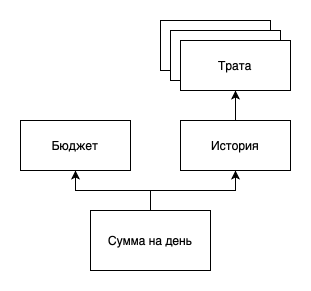

The diagram above was exported from draw.io. Its source (the exported page's mxGraphModel, read from the mxfile embedded in the PNG):
<mxGraphModel dx="1186" dy="812" grid="1" gridSize="10" guides="1" tooltips="1" connect="1" arrows="1" fold="1" page="1" pageScale="1" pageWidth="850" pageHeight="1100" math="0" shadow="0">
  <root>
    <mxCell id="0" />
    <mxCell id="1" parent="0" />
    <mxCell id="RhmtKcjSOoCi_qiWx1HE-11" value="" style="group" vertex="1" connectable="0" parent="1">
      <mxGeometry width="310" height="290" as="geometry" />
    </mxCell>
    <mxCell id="RhmtKcjSOoCi_qiWx1HE-10" value="" style="rounded=0;whiteSpace=wrap;html=1;strokeColor=none;" vertex="1" parent="RhmtKcjSOoCi_qiWx1HE-11">
      <mxGeometry width="310" height="290" as="geometry" />
    </mxCell>
    <mxCell id="RhmtKcjSOoCi_qiWx1HE-1" value="Бюджет" style="rounded=0;whiteSpace=wrap;html=1;" vertex="1" parent="RhmtKcjSOoCi_qiWx1HE-11">
      <mxGeometry x="20" y="120" width="110" height="50" as="geometry" />
    </mxCell>
    <mxCell id="RhmtKcjSOoCi_qiWx1HE-2" value="История" style="rounded=0;whiteSpace=wrap;html=1;" vertex="1" parent="RhmtKcjSOoCi_qiWx1HE-11">
      <mxGeometry x="180" y="120" width="110" height="50" as="geometry" />
    </mxCell>
    <mxCell id="RhmtKcjSOoCi_qiWx1HE-3" value="Трата" style="rounded=0;whiteSpace=wrap;html=1;" vertex="1" parent="RhmtKcjSOoCi_qiWx1HE-11">
      <mxGeometry x="160" y="20" width="110" height="50" as="geometry" />
    </mxCell>
    <mxCell id="RhmtKcjSOoCi_qiWx1HE-4" value="Трата" style="rounded=0;whiteSpace=wrap;html=1;" vertex="1" parent="RhmtKcjSOoCi_qiWx1HE-11">
      <mxGeometry x="170" y="30" width="110" height="50" as="geometry" />
    </mxCell>
    <mxCell id="RhmtKcjSOoCi_qiWx1HE-5" value="Трата" style="rounded=0;whiteSpace=wrap;html=1;" vertex="1" parent="RhmtKcjSOoCi_qiWx1HE-11">
      <mxGeometry x="180" y="40" width="110" height="50" as="geometry" />
    </mxCell>
    <mxCell id="RhmtKcjSOoCi_qiWx1HE-6" style="edgeStyle=orthogonalEdgeStyle;rounded=0;orthogonalLoop=1;jettySize=auto;html=1;exitX=0.5;exitY=0;exitDx=0;exitDy=0;entryX=0.5;entryY=1;entryDx=0;entryDy=0;" edge="1" parent="RhmtKcjSOoCi_qiWx1HE-11" source="RhmtKcjSOoCi_qiWx1HE-2" target="RhmtKcjSOoCi_qiWx1HE-5">
      <mxGeometry relative="1" as="geometry" />
    </mxCell>
    <mxCell id="RhmtKcjSOoCi_qiWx1HE-8" style="edgeStyle=orthogonalEdgeStyle;rounded=0;orthogonalLoop=1;jettySize=auto;html=1;exitX=0.5;exitY=0;exitDx=0;exitDy=0;entryX=0.5;entryY=1;entryDx=0;entryDy=0;" edge="1" parent="RhmtKcjSOoCi_qiWx1HE-11" source="RhmtKcjSOoCi_qiWx1HE-7" target="RhmtKcjSOoCi_qiWx1HE-2">
      <mxGeometry relative="1" as="geometry" />
    </mxCell>
    <mxCell id="RhmtKcjSOoCi_qiWx1HE-9" style="edgeStyle=orthogonalEdgeStyle;rounded=0;orthogonalLoop=1;jettySize=auto;html=1;entryX=0.5;entryY=1;entryDx=0;entryDy=0;" edge="1" parent="RhmtKcjSOoCi_qiWx1HE-11" source="RhmtKcjSOoCi_qiWx1HE-7" target="RhmtKcjSOoCi_qiWx1HE-1">
      <mxGeometry relative="1" as="geometry" />
    </mxCell>
    <mxCell id="RhmtKcjSOoCi_qiWx1HE-7" value="Сумма на день" style="rounded=0;whiteSpace=wrap;html=1;" vertex="1" parent="RhmtKcjSOoCi_qiWx1HE-11">
      <mxGeometry x="90" y="210" width="120" height="60" as="geometry" />
    </mxCell>
  </root>
</mxGraphModel>